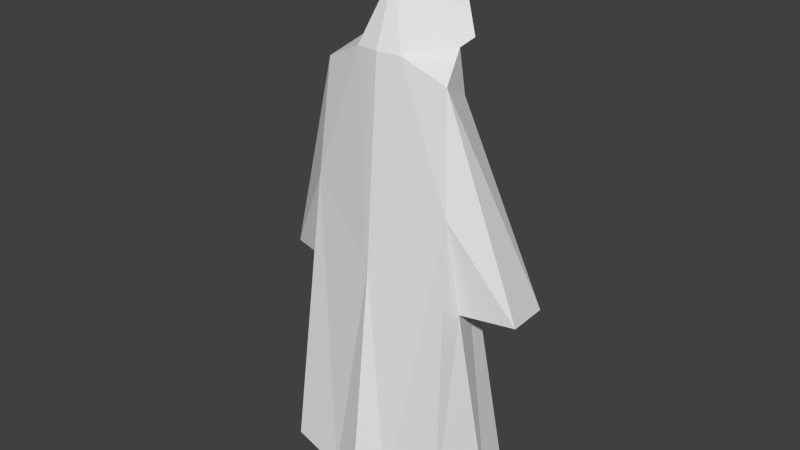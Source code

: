 # Source: wizard.blend  (saved by Blender 2.72.0; exported with 4.5.12 LTS)
import bpy
from mathutils import Matrix  # noqa: F401  (used for matrix-valued properties, if any)

bpy.ops.wm.read_factory_settings(use_empty=True)
scene = bpy.context.scene
scene.name = 'Scene'

# ---- collections
col_collection_1 = bpy.data.collections.new('Collection 1'); scene.collection.children.link(col_collection_1)

# ---- world
world_world = bpy.data.worlds.new('World'); scene.world = world_world
world_world.color = (0.05088, 0.05088, 0.05088)
world_world.use_sun_shadow = False
world_world.sun_shadow_jitter_overblur = 0.0
world_world.cycles.sampling_method = 'MANUAL'
world_world.cycles.sample_map_resolution = 256

# ---- meshes
me_plane = bpy.data.meshes.new('Plane')
me_plane.from_pydata([(1.064, 1.427, 0.1392), (0.7321, 2.988, 0.8157), (1.491, 1.427, 0.1392), (1.182, 49.92, -1.569), (1.684, 34.9, -4.956e-08), (0.6726, 10.72, -1.142), (1.488, 47.09, -0.2225), (2.15, 24.56, -1.361), (0.5379, 49.26, 1.38e-07), (2.026, 4.266, 0.6504), (0.0, 27.94, 0.4532), (0.0, 60.15, -1.692), (0.0, 49.26, 0.08466), (0.9758, 4.167, -1.077), (0.0, 56.07, -0.4758), (0.7774, 1.427, -1.652), (2.486, 1.564, -0.6877), (1.122, 38.34, -1.181), (1.293, 45.09, -1.106), (2.927, 23.98, -1.774), (1.082, 49.26, -1.195), (2.265, 3.577, -1.627), (0.0, 45.4, -1.291), (1.635, 4.303, -1.077), (0.7968, 48.52, -1.623), (0.0, 47.66, -1.57), (0.001747, 1.232, -2.458), (0.001363, 1.383, 1.143), (1.008, 1.427, -2.216), (2.01, 1.427, -1.881), (0.9607, 2.915, -1.891), (1.126, 3.539, -0.02169), (1.568, 3.719, -0.2006), (1.732, 10.87, -1.142), (0.8411, 10.02, 0.03967), (1.657, 10.22, -0.2314), (0.7187, 57.55, -1.643), (0.0, 55.39, -1.365), (0.4722, 52.63, -1.344), (1.318, 4.487, -2.422), (1.885, 24.6, -0.2661), (3.02, 24.31, -0.6633), (0.0, 43.5, -1.439)], [], [(10, 4, 1), (10, 12, 8), (4, 9, 1), (18, 17, 19), (15, 28, 30), (13, 15, 30), (27, 10, 1), (23, 30, 29), (6, 18, 19), (23, 32, 35, 33), (6, 8, 20), (22, 20, 24), (4, 6, 41), (4, 40, 9), (23, 13, 30), (2, 29, 28, 15, 0), (31, 0, 13), (32, 2, 0, 31), (4, 8, 6), (18, 6, 20), (25, 22, 24), (17, 21, 16), (4, 10, 8), (4, 41, 40), (29, 30, 28), (32, 23, 2), (0, 15, 13), (32, 31, 34, 35), (31, 13, 5, 34), (13, 23, 33, 5), (2, 23, 29), (8, 14, 20), (14, 11, 36), (20, 14, 3), (39, 42, 26), (8, 12, 14), (39, 21, 17), (37, 38, 36), (40, 16, 9), (40, 17, 16), (25, 24, 38), (11, 37, 36), (24, 20, 3), (7, 17, 40), (17, 7, 19), (3, 14, 36), (24, 3, 38), (3, 36, 38), (37, 25, 38), (41, 7, 40), (39, 17, 42), (17, 20, 42), (20, 17, 18), (7, 41, 19), (6, 19, 41), (22, 42, 20)])
me_plane.use_remesh_preserve_volume = False
me_plane.use_remesh_preserve_attributes = False
me_plane.use_mirror_vertex_groups = False
me_plane.update()

# ---- objects
ob_plane = bpy.data.objects.new('Plane', me_plane)

# ---- transforms, parenting, visibility, modifiers, constraints
ob_plane.location = (-0.4575, 0.0, -0.4236)
ob_plane.rotation_euler = (1.571, 0.0, 0.0)
ob_plane.scale = (1.055, 0.227, 1.0)
ob_plane.lineart.crease_threshold = 0.0
_m = ob_plane.modifiers.new('Mirror', 'MIRROR')

# ---- collection membership
col_collection_1.objects.link(ob_plane)

# ---- scene / render settings (as saved in the file)
scene.frame_start = 1; scene.frame_end = 250; scene.frame_set(1)
scene.render.engine = 'BLENDER_EEVEE_NEXT'
scene.render.resolution_percentage = 50
scene.render.dither_intensity = 0.0
scene.cycles.use_denoising = False
scene.cycles.samples = 10
scene.cycles.sampling_pattern = 'TABULATED_SOBOL'
scene.cycles.light_sampling_threshold = 0.0
scene.cycles.use_adaptive_sampling = False
scene.cycles.use_light_tree = False
scene.cycles.blur_glossy = 0.0
scene.cycles.pixel_filter_type = 'GAUSSIAN'
scene.cycles.sample_clamp_indirect = 0.0
scene.view_settings.view_transform = 'Standard'
bpy.context.view_layer.update()

# ---- added for rendering (the .blend has no active camera and no usable light): camera, sun
cam_auto = bpy.data.cameras.new('AutoCamera')
cam_auto.lens = 50.0
cam_auto.sensor_width = 36.0
cam_auto.clip_end = 1000.0
ob_auto_camera = bpy.data.objects.new('AutoCamera', cam_auto)
scene.collection.objects.link(ob_auto_camera)
ob_auto_camera.location = (13.6499, -16.2711, 17.8307)
ob_auto_camera.rotation_euler = (1.09748, -7.21219e-08, 0.694738)
scene.camera = ob_auto_camera
light_auto_sun = bpy.data.lights.new('AutoSun', 'SUN')
light_auto_sun.energy = 3.0
light_auto_sun.angle = 0.0523599
ob_auto_sun = bpy.data.objects.new('AutoSun', light_auto_sun)
scene.collection.objects.link(ob_auto_sun)
ob_auto_sun.rotation_euler = (0.872665, 0.174533, 0.523599)
bpy.context.view_layer.update()
